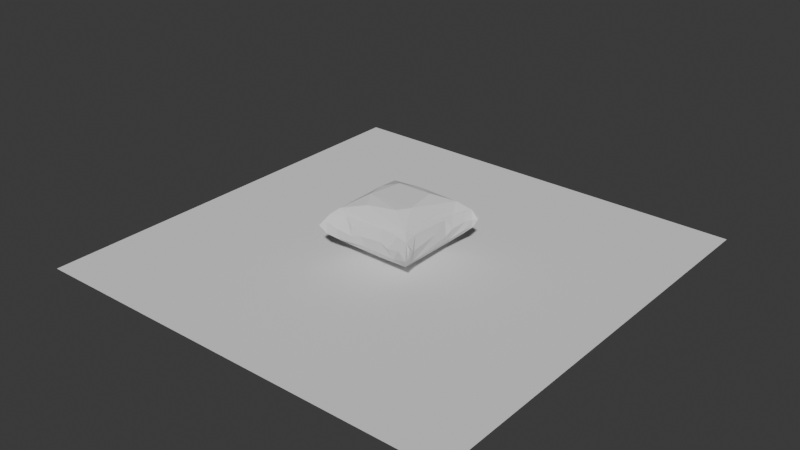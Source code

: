 # Source: blend.blend  (saved by Blender 4.0.36; exported with 4.5.12 LTS)
import bpy
from mathutils import Matrix  # noqa: F401  (used for matrix-valued properties, if any)

bpy.ops.wm.read_factory_settings(use_empty=True)
scene = bpy.context.scene
scene.name = 'Scene'

# ---- collections
col_collection = bpy.data.collections.new('Collection'); scene.collection.children.link(col_collection)

# ---- world
world_world = bpy.data.worlds.new('World'); scene.world = world_world
world_world.use_nodes = True; world_world.node_tree.nodes.clear()
_N = world_world.node_tree.nodes; _L = world_world.node_tree.links
n0 = _N.new('ShaderNodeOutputWorld'); n0.name = 'World Output'; n0.location = (300, 300)
n1 = _N.new('ShaderNodeBackground'); n1.name = 'Background'; n1.location = (10, 300)
n1.inputs[0].default_value = (0.05088, 0.05088, 0.05088, 1.0)
_L.new(n1.outputs[0], n0.inputs[0])
n0.is_active_output = True
world_world.color = (0.05088, 0.05088, 0.05088)
world_world.use_sun_shadow = False
world_world.sun_shadow_jitter_overblur = 0.0

# ---- meshes
me_grid = bpy.data.meshes.new('Grid')
me_grid.from_pydata([(-0.7441, -0.7911, -0.06869), (-0.1657, -0.6933, -0.1558), (0.7676, -0.8089, -0.1978), (0.7752, -0.7215, -0.03008), (-0.6983, -0.2775, -0.1083), (-0.7602, -0.7662, -0.2832), (0.2081, -0.6948, -0.1234), (0.3524, -0.7076, -0.1794), (-0.6313, -0.6053, -0.4195), (-0.7167, -0.5535, -0.2682), (-0.1218, -0.6498, -0.3374), (0.4378, -0.674, -0.3357), (0.6302, -0.6312, -0.407), (-0.3307, -0.2508, -0.5764), (-0.014, -0.45, -0.551), (0.3444, -0.3592, -0.5612), (-0.6769, -0.003086, -0.2669), (-0.4831, 0.2196, -0.5292), (-0.6048, 0.6029, -0.4313), (0.2887, 0.3233, -0.5738), (0.495, 0.0568, -0.5336), (0.6817, 0.2283, -0.2506), (-0.2918, 0.3052, -0.5734), (0.0719, 0.503, -0.5272), (-0.7792, 0.7724, -0.2716), (-0.5762, 0.6999, -0.3248), (0.4015, 0.6707, -0.3356), (-0.1703, 0.6748, -0.2518), (0.7663, 0.7602, -0.2858), (-0.85, 0.8437, -0.1478), (-0.7182, 0.776, -0.2376), (0.8447, 0.7957, -0.1432), (-0.8357, -0.8492, -0.1351), (-0.7255, -0.7215, 0.03969), (-0.582, -0.7389, -0.1599), (-0.4518, -0.6712, 0.06603), (-0.792, -0.7509, -0.06384), (0.6146, -0.6182, 0.1371), (-0.6881, -0.5196, 0.04689), (-0.6235, -0.6202, 0.1286), (-0.214, -0.4807, 0.2501), (0.6733, -0.4761, 0.0649), (0.6177, -0.1695, 0.1197), (0.3784, -0.2091, 0.2854), (-0.5846, 0.1844, 0.163), (-0.4672, 0.1424, 0.2588), (0.6736, 0.3885, 0.04639), (-0.2769, 0.3235, 0.2902), (0.7096, 0.3513, -0.1609), (-0.6879, 0.4867, 0.04158), (-0.6087, 0.6061, 0.14), (-0.0007, 0.4965, 0.2399), (-0.4402, 0.6639, 0.07848), (0.7532, 0.7496, 0.01689), (0.7159, 0.6005, 0.01513), (0.75, 0.6169, -0.1317), (-0.7673, -0.7101, -0.2563), (0.6897, -0.5262, -0.3286), (-0.7392, 0.5725, -0.1536), (0.7449, 0.6374, -0.2643), (-0.6145, 0.7472, -0.202), (-0.7043, 0.3591, -0.1699), (0.8334, 0.851, -0.1381), (-0.6049, -0.703, -0.3382), (-0.3344, -0.7044, -0.2064), (0.8479, -0.845, -0.1342), (0.7633, -0.7515, -0.2818), (0.7635, -0.6402, -0.09591), (-0.6922, -0.3359, -0.2502), (0.737, -0.57, -0.1323), (0.648, 0.3572, -0.3663), (0.6493, 0.6389, -0.4013), (-0.6939, 0.5627, -0.3286), (-0.04007, 0.6162, -0.4045), (0.5706, 0.7403, -0.1526), (-0.2233, 0.6952, -0.1261), (0.7512, 0.7929, -0.2041), (-0.3357, -0.6931, -0.04649), (0.1981, -0.6492, 0.06941), (0.5901, -0.7428, -0.1202), (-0.7384, -0.5922, -0.08895), (0.5291, -0.683, 0.06281), (0.7189, -0.7271, 0.04346), (0.2469, -0.3863, 0.2793), (-0.3785, -0.2176, 0.2863), (-0.6718, 0.1272, -0.006869), (0.6863, -0.03261, -0.1109), (0.2885, 0.3364, 0.2891), (0.5914, 0.5829, 0.1651), (0.6658, 0.2199, 0.02073), (-0.7599, 0.686, -0.02279), (-0.7434, 0.7443, 0.01521), (0.2573, 0.6404, 0.08503), (0.5604, 0.7007, 0.03433), (0.7865, 0.7397, -0.1358), (-0.7736, 0.7966, -0.05346), (-0.4126, 0.7163, -0.1036), (0.227, 0.6961, -0.1222), (0.3345, 0.7042, -0.1264)], [], [(32, 56, 5), (63, 64, 34), (64, 1, 77), (1, 10, 6), (11, 7, 6), (7, 11, 79), (8, 63, 5), (8, 10, 63), (10, 12, 11), (10, 11, 6), (11, 12, 66), (66, 67, 3), (65, 66, 3), (68, 9, 80), (9, 8, 56), (13, 14, 8), (8, 14, 12), (14, 15, 12), (12, 57, 66), (86, 69, 57), (16, 8, 68), (17, 13, 8), (17, 22, 13), (22, 19, 13), (61, 72, 16), (22, 23, 19), (70, 48, 21), (72, 24, 18), (22, 18, 23), (71, 59, 70), (24, 58, 90), (24, 60, 25), (25, 27, 73), (18, 25, 23), (73, 71, 23), (27, 26, 73), (97, 26, 27), (74, 28, 26), (28, 31, 94), (30, 95, 60), (60, 96, 25), (25, 96, 27), (97, 98, 26), (98, 74, 26), (32, 36, 56), (77, 35, 64), (65, 82, 2), (33, 38, 80), (39, 38, 33), (35, 39, 33), (78, 39, 35), (79, 82, 81), (81, 82, 37), (3, 67, 82), (82, 67, 41), (38, 4, 68), (40, 84, 39), (37, 40, 39), (37, 83, 40), (37, 41, 42), (67, 69, 41), (39, 44, 38), (84, 45, 39), (83, 84, 40), (69, 86, 41), (38, 85, 4), (44, 85, 38), (37, 42, 88), (41, 86, 89), (87, 47, 84), (85, 44, 49), (85, 49, 61), (89, 46, 42), (48, 46, 89), (21, 48, 89), (90, 49, 91), (47, 51, 50), (87, 51, 47), (48, 55, 46), (55, 54, 46), (90, 91, 29), (49, 50, 91), (50, 52, 91), (52, 75, 96), (54, 53, 46), (59, 94, 55), (91, 52, 95), (52, 60, 95), (96, 60, 52), (75, 27, 96), (92, 97, 75), (76, 74, 93), (53, 62, 93), (5, 34, 0), (2, 66, 65), (80, 9, 36), (36, 9, 56), (56, 8, 5), (5, 63, 34), (63, 10, 64), (64, 10, 1), (10, 8, 12), (66, 2, 11), (66, 57, 69), (79, 11, 2), (66, 69, 67), (9, 68, 8), (14, 13, 15), (74, 76, 28), (12, 20, 57), (85, 16, 4), (4, 16, 68), (16, 18, 8), (18, 17, 8), (13, 19, 15), (15, 19, 20), (57, 20, 70), (57, 21, 86), (57, 70, 21), (20, 71, 70), (16, 72, 18), (17, 18, 22), (19, 71, 20), (61, 58, 72), (49, 58, 61), (23, 71, 19), (59, 55, 70), (70, 55, 48), (72, 58, 24), (18, 24, 25), (23, 25, 73), (73, 26, 71), (26, 28, 71), (71, 28, 59), (5, 0, 32), (28, 94, 59), (24, 29, 30), (24, 30, 60), (27, 75, 97), (35, 33, 0), (76, 62, 28), (28, 62, 31), (0, 33, 32), (32, 33, 36), (34, 35, 0), (64, 35, 34), (1, 6, 78), (6, 7, 81), (7, 79, 81), (79, 2, 82), (36, 33, 80), (77, 78, 35), (1, 78, 77), (78, 37, 39), (78, 6, 81), (78, 81, 37), (82, 65, 3), (80, 38, 68), (83, 37, 43), (37, 82, 41), (83, 43, 84), (39, 45, 44), (84, 43, 87), (43, 37, 88), (42, 41, 89), (16, 85, 61), (45, 84, 47), (43, 88, 87), (42, 46, 88), (44, 45, 50), (89, 86, 21), (58, 49, 90), (49, 44, 50), (45, 47, 50), (51, 88, 50), (87, 88, 51), (46, 53, 88), (24, 90, 29), (52, 92, 75), (50, 92, 52), (50, 88, 92), (88, 93, 92), (92, 98, 97), (93, 98, 92), (88, 53, 93), (54, 55, 53), (94, 31, 53), (55, 94, 53), (95, 30, 29), (29, 91, 95), (93, 74, 98), (62, 76, 93), (31, 62, 53), (12, 15, 20)])
_uv = me_grid.uv_layers.new(name='UVMap')
_uv.uv.foreach_set('vector', [0.03216, 0.02305, 0.08516, 0.1301, 0.1074, 0.1059, 0.2027, 0.1324, 0.3265, 0.0673, 0.1994, 0.05086, 0.3265, 0.0673, 0.4157, 0.04301, 0.3439, 0.08418, 0.4157, 0.04301, 0.4441, 0.1341, 0.6084, 0.05446, 0.7209, 0.1169, 0.6805, 0.05216, 0.6084, 0.05446, 0.6805, 0.05216, 0.7209, 0.1169, 0.8039, 0.0517, 0.2185, 0.2106, 0.2027, 0.1324, 0.1074, 0.1059, 0.2185, 0.2106, 0.4441, 0.1341, 0.2027, 0.1324, 0.4441, 0.1341, 0.8176, 0.1921, 0.7209, 0.1169, 0.4441, 0.1341, 0.7209, 0.1169, 0.6084, 0.05446, 0.7209, 0.1169, 0.8176, 0.1921, 0.8961, 0.1318, 0.8961, 0.1318, 0.9422, 0.1638, 0.9145, 0.1231, 0.9698, 0.03261, 0.8961, 0.1318, 0.9145, 0.1231, 0.08696, 0.3148, 0.09702, 0.2145, 0.05626, 0.1867, 0.09702, 0.2145, 0.2185, 0.2106, 0.08516, 0.1301, 0.3425, 0.3609, 0.4926, 0.2772, 0.2185, 0.2106, 0.2185, 0.2106, 0.4926, 0.2772, 0.8176, 0.1921, 0.4926, 0.2772, 0.6687, 0.3291, 0.8176, 0.1921, 0.8176, 0.1921, 0.8681, 0.2383, 0.8961, 0.1318, 0.9595, 0.4837, 0.9498, 0.2153, 0.8681, 0.2383, 0.08541, 0.5007, 0.2185, 0.2106, 0.08696, 0.3148, 0.2598, 0.6084, 0.3425, 0.3609, 0.2185, 0.2106, 0.2598, 0.6084, 0.348, 0.6454, 0.3425, 0.3609, 0.348, 0.6454, 0.6214, 0.6594, 0.3425, 0.3609, 0.05679, 0.6832, 0.1194, 0.7858, 0.08541, 0.5007, 0.348, 0.6454, 0.5382, 0.7305, 0.6214, 0.6594, 0.8565, 0.681, 0.9476, 0.6799, 0.9259, 0.6215, 0.1194, 0.7858, 0.08837, 0.8867, 0.2292, 0.7624, 0.348, 0.6454, 0.2292, 0.7624, 0.5382, 0.7305, 0.8234, 0.788, 0.9112, 0.8258, 0.8565, 0.681, 0.08837, 0.8867, 0.05305, 0.785, 0.08893, 0.8574, 0.08837, 0.8867, 0.1759, 0.9467, 0.2108, 0.8854, 0.2108, 0.8854, 0.411, 0.9066, 0.484, 0.8434, 0.2292, 0.7624, 0.2108, 0.8854, 0.5382, 0.7305, 0.484, 0.8434, 0.8234, 0.788, 0.5382, 0.7305, 0.411, 0.9066, 0.7056, 0.8746, 0.484, 0.8434, 0.6071, 0.9351, 0.7056, 0.8746, 0.411, 0.9066, 0.7871, 0.9546, 0.8917, 0.8945, 0.7056, 0.8746, 0.8917, 0.8945, 0.9759, 0.9346, 0.9598, 0.8811, 0.1161, 0.9265, 0.1115, 0.9346, 0.1759, 0.9467, 0.1759, 0.9467, 0.2846, 0.9483, 0.2108, 0.8854, 0.2108, 0.8854, 0.2846, 0.9483, 0.411, 0.9066, 0.6071, 0.9351, 0.6755, 0.948, 0.7056, 0.8746, 0.6755, 0.948, 0.7871, 0.9546, 0.7056, 0.8746, 0.03216, 0.02305, 0.07031, 0.1056, 0.08516, 0.1301, 0.3439, 0.08418, 0.2716, 0.1358, 0.3265, 0.0673, 0.9698, 0.03261, 0.8672, 0.136, 0.8979, 0.06765, 0.1345, 0.129, 0.1201, 0.2378, 0.05626, 0.1867, 0.1918, 0.2123, 0.1201, 0.2378, 0.1345, 0.129, 0.2716, 0.1358, 0.1918, 0.2123, 0.1345, 0.129, 0.5994, 0.1238, 0.1918, 0.2123, 0.2716, 0.1358, 0.8039, 0.0517, 0.8672, 0.136, 0.7719, 0.1339, 0.7719, 0.1339, 0.8672, 0.136, 0.7776, 0.2471, 0.9145, 0.1231, 0.9422, 0.1638, 0.8672, 0.136, 0.8672, 0.136, 0.9422, 0.1638, 0.8689, 0.2584, 0.1201, 0.2378, 0.05193, 0.3621, 0.08696, 0.3148, 0.3932, 0.2726, 0.326, 0.367, 0.1918, 0.2123, 0.7776, 0.2471, 0.3932, 0.2726, 0.1918, 0.2123, 0.7776, 0.2471, 0.6199, 0.2904, 0.3932, 0.2726, 0.7776, 0.2471, 0.8689, 0.2584, 0.839, 0.4161, 0.9422, 0.1638, 0.9498, 0.2153, 0.8689, 0.2584, 0.1918, 0.2123, 0.1785, 0.5936, 0.1201, 0.2378, 0.326, 0.367, 0.277, 0.5694, 0.1918, 0.2123, 0.6199, 0.2904, 0.326, 0.367, 0.3932, 0.2726, 0.9498, 0.2153, 0.9595, 0.4837, 0.8689, 0.2584, 0.1201, 0.2378, 0.0891, 0.5641, 0.05193, 0.3621, 0.1785, 0.5936, 0.0891, 0.5641, 0.1201, 0.2378, 0.7776, 0.2471, 0.839, 0.4161, 0.779, 0.76, 0.8689, 0.2584, 0.9595, 0.4837, 0.889, 0.6171, 0.6554, 0.6563, 0.3716, 0.6534, 0.326, 0.367, 0.0891, 0.5641, 0.1785, 0.5936, 0.1232, 0.7423, 0.0891, 0.5641, 0.1232, 0.7423, 0.05679, 0.6832, 0.889, 0.6171, 0.8828, 0.7036, 0.839, 0.4161, 0.9476, 0.6799, 0.8828, 0.7036, 0.889, 0.6171, 0.9259, 0.6215, 0.9476, 0.6799, 0.889, 0.6171, 0.08893, 0.8574, 0.1232, 0.7423, 0.1178, 0.8844, 0.3716, 0.6534, 0.4989, 0.7446, 0.1947, 0.7986, 0.6554, 0.6563, 0.4989, 0.7446, 0.3716, 0.6534, 0.9476, 0.6799, 0.9519, 0.8175, 0.8828, 0.7036, 0.9519, 0.8175, 0.8928, 0.8094, 0.8828, 0.7036, 0.08893, 0.8574, 0.1178, 0.8844, 0.02985, 0.9684, 0.1232, 0.7423, 0.1947, 0.7986, 0.1178, 0.8844, 0.1947, 0.7986, 0.2808, 0.8701, 0.1178, 0.8844, 0.2808, 0.8701, 0.3886, 0.9527, 0.2846, 0.9483, 0.8928, 0.8094, 0.8785, 0.8768, 0.8828, 0.7036, 0.9112, 0.8258, 0.9598, 0.8811, 0.9519, 0.8175, 0.1178, 0.8844, 0.2808, 0.8701, 0.1115, 0.9346, 0.2808, 0.8701, 0.1759, 0.9467, 0.1115, 0.9346, 0.2846, 0.9483, 0.1759, 0.9467, 0.2808, 0.8701, 0.3886, 0.9527, 0.411, 0.9066, 0.2846, 0.9483, 0.6235, 0.8644, 0.6071, 0.9351, 0.3886, 0.9527, 0.8969, 0.9458, 0.7871, 0.9546, 0.7801, 0.8818, 0.8785, 0.8768, 0.9621, 0.9744, 0.7801, 0.8818, 0.1074, 0.1059, 0.1994, 0.05086, 0.1222, 0.07073, 0.8979, 0.06765, 0.8961, 0.1318, 0.9698, 0.03261, 0.05626, 0.1867, 0.09702, 0.2145, 0.07031, 0.1056, 0.07031, 0.1056, 0.09702, 0.2145, 0.08516, 0.1301, 0.08516, 0.1301, 0.2185, 0.2106, 0.1074, 0.1059, 0.1074, 0.1059, 0.2027, 0.1324, 0.1994, 0.05086, 0.2027, 0.1324, 0.4441, 0.1341, 0.3265, 0.0673, 0.3265, 0.0673, 0.4441, 0.1341, 0.4157, 0.04301, 0.4441, 0.1341, 0.2185, 0.2106, 0.8176, 0.1921, 0.8961, 0.1318, 0.8979, 0.06765, 0.7209, 0.1169, 0.8961, 0.1318, 0.8681, 0.2383, 0.9498, 0.2153, 0.8039, 0.0517, 0.7209, 0.1169, 0.8979, 0.06765, 0.8961, 0.1318, 0.9498, 0.2153, 0.9422, 0.1638, 0.09702, 0.2145, 0.08696, 0.3148, 0.2185, 0.2106, 0.4926, 0.2772, 0.3425, 0.3609, 0.6687, 0.3291, 0.7871, 0.9546, 0.8969, 0.9458, 0.8917, 0.8945, 0.8176, 0.1921, 0.7339, 0.5318, 0.8681, 0.2383, 0.0891, 0.5641, 0.08541, 0.5007, 0.05193, 0.3621, 0.05193, 0.3621, 0.08541, 0.5007, 0.08696, 0.3148, 0.08541, 0.5007, 0.2292, 0.7624, 0.2185, 0.2106, 0.2292, 0.7624, 0.2598, 0.6084, 0.2185, 0.2106, 0.3425, 0.3609, 0.6214, 0.6594, 0.6687, 0.3291, 0.6687, 0.3291, 0.6214, 0.6594, 0.7339, 0.5318, 0.8681, 0.2383, 0.7339, 0.5318, 0.8565, 0.681, 0.8681, 0.2383, 0.9259, 0.6215, 0.9595, 0.4837, 0.8681, 0.2383, 0.8565, 0.681, 0.9259, 0.6215, 0.7339, 0.5318, 0.8234, 0.788, 0.8565, 0.681, 0.08541, 0.5007, 0.1194, 0.7858, 0.2292, 0.7624, 0.2598, 0.6084, 0.2292, 0.7624, 0.348, 0.6454, 0.6214, 0.6594, 0.8234, 0.788, 0.7339, 0.5318, 0.05679, 0.6832, 0.05305, 0.785, 0.1194, 0.7858, 0.1232, 0.7423, 0.05305, 0.785, 0.05679, 0.6832, 0.5382, 0.7305, 0.8234, 0.788, 0.6214, 0.6594, 0.9112, 0.8258, 0.9519, 0.8175, 0.8565, 0.681, 0.8565, 0.681, 0.9519, 0.8175, 0.9476, 0.6799, 0.1194, 0.7858, 0.05305, 0.785, 0.08837, 0.8867, 0.2292, 0.7624, 0.08837, 0.8867, 0.2108, 0.8854, 0.5382, 0.7305, 0.2108, 0.8854, 0.484, 0.8434, 0.484, 0.8434, 0.7056, 0.8746, 0.8234, 0.788, 0.7056, 0.8746, 0.8917, 0.8945, 0.8234, 0.788, 0.8234, 0.788, 0.8917, 0.8945, 0.9112, 0.8258, 0.1074, 0.1059, 0.1222, 0.07073, 0.03216, 0.02305, 0.8917, 0.8945, 0.9598, 0.8811, 0.9112, 0.8258, 0.08837, 0.8867, 0.02985, 0.9684, 0.1161, 0.9265, 0.08837, 0.8867, 0.1161, 0.9265, 0.1759, 0.9467, 0.411, 0.9066, 0.3886, 0.9527, 0.6071, 0.9351, 0.2716, 0.1358, 0.1345, 0.129, 0.1222, 0.07073, 0.8969, 0.9458, 0.9621, 0.9744, 0.8917, 0.8945, 0.8917, 0.8945, 0.9621, 0.9744, 0.9759, 0.9346, 0.1222, 0.07073, 0.1345, 0.129, 0.03216, 0.02305, 0.03216, 0.02305, 0.1345, 0.129, 0.07031, 0.1056, 0.1994, 0.05086, 0.2716, 0.1358, 0.1222, 0.07073, 0.3265, 0.0673, 0.2716, 0.1358, 0.1994, 0.05086, 0.4157, 0.04301, 0.6084, 0.05446, 0.5994, 0.1238, 0.6084, 0.05446, 0.6805, 0.05216, 0.7719, 0.1339, 0.6805, 0.05216, 0.8039, 0.0517, 0.7719, 0.1339, 0.8039, 0.0517, 0.8979, 0.06765, 0.8672, 0.136, 0.07031, 0.1056, 0.1345, 0.129, 0.05626, 0.1867, 0.3439, 0.08418, 0.5994, 0.1238, 0.2716, 0.1358, 0.4157, 0.04301, 0.5994, 0.1238, 0.3439, 0.08418, 0.5994, 0.1238, 0.7776, 0.2471, 0.1918, 0.2123, 0.5994, 0.1238, 0.6084, 0.05446, 0.7719, 0.1339, 0.5994, 0.1238, 0.7719, 0.1339, 0.7776, 0.2471, 0.8672, 0.136, 0.9698, 0.03261, 0.9145, 0.1231, 0.05626, 0.1867, 0.1201, 0.2378, 0.08696, 0.3148, 0.6199, 0.2904, 0.7776, 0.2471, 0.6884, 0.3844, 0.7776, 0.2471, 0.8672, 0.136, 0.8689, 0.2584, 0.6199, 0.2904, 0.6884, 0.3844, 0.326, 0.367, 0.1918, 0.2123, 0.277, 0.5694, 0.1785, 0.5936, 0.326, 0.367, 0.6884, 0.3844, 0.6554, 0.6563, 0.6884, 0.3844, 0.7776, 0.2471, 0.779, 0.76, 0.839, 0.4161, 0.8689, 0.2584, 0.889, 0.6171, 0.08541, 0.5007, 0.0891, 0.5641, 0.05679, 0.6832, 0.277, 0.5694, 0.326, 0.367, 0.3716, 0.6534, 0.6884, 0.3844, 0.779, 0.76, 0.6554, 0.6563, 0.839, 0.4161, 0.8828, 0.7036, 0.779, 0.76, 0.1785, 0.5936, 0.277, 0.5694, 0.1947, 0.7986, 0.889, 0.6171, 0.9595, 0.4837, 0.9259, 0.6215, 0.05305, 0.785, 0.1232, 0.7423, 0.08893, 0.8574, 0.1232, 0.7423, 0.1785, 0.5936, 0.1947, 0.7986, 0.277, 0.5694, 0.3716, 0.6534, 0.1947, 0.7986, 0.4989, 0.7446, 0.779, 0.76, 0.1947, 0.7986, 0.6554, 0.6563, 0.779, 0.76, 0.4989, 0.7446, 0.8828, 0.7036, 0.8785, 0.8768, 0.779, 0.76, 0.08837, 0.8867, 0.08893, 0.8574, 0.02985, 0.9684, 0.2808, 0.8701, 0.6235, 0.8644, 0.3886, 0.9527, 0.1947, 0.7986, 0.6235, 0.8644, 0.2808, 0.8701, 0.1947, 0.7986, 0.779, 0.76, 0.6235, 0.8644, 0.779, 0.76, 0.7801, 0.8818, 0.6235, 0.8644, 0.6235, 0.8644, 0.6755, 0.948, 0.6071, 0.9351, 0.7801, 0.8818, 0.6755, 0.948, 0.6235, 0.8644, 0.779, 0.76, 0.8785, 0.8768, 0.7801, 0.8818, 0.8928, 0.8094, 0.9519, 0.8175, 0.8785, 0.8768, 0.9598, 0.8811, 0.9759, 0.9346, 0.8785, 0.8768, 0.9519, 0.8175, 0.9598, 0.8811, 0.8785, 0.8768, 0.1115, 0.9346, 0.1161, 0.9265, 0.02985, 0.9684, 0.02985, 0.9684, 0.1178, 0.8844, 0.1115, 0.9346, 0.7801, 0.8818, 0.7871, 0.9546, 0.6755, 0.948, 0.9621, 0.9744, 0.8969, 0.9458, 0.7801, 0.8818, 0.9759, 0.9346, 0.9621, 0.9744, 0.8785, 0.8768, 0.8176, 0.1921, 0.6687, 0.3291, 0.7339, 0.5318])
me_grid.update()
me_plane = bpy.data.meshes.new('Plane')
me_plane.from_pydata([(-1.0, -1.0, 0.0), (1.0, -1.0, 0.0), (-1.0, 1.0, 0.0), (1.0, 1.0, 0.0)], [], [(0, 1, 3, 2)])
_uv = me_plane.uv_layers.new(name='UVMap')
_uv.uv.foreach_set('vector', [0.0, 0.0, 1.0, 0.0, 1.0, 1.0, 0.0, 1.0])
me_plane.update()

# ---- objects
ob_grid = bpy.data.objects.new('Grid', me_grid)
ob_plane = bpy.data.objects.new('Plane', me_plane)

# ---- transforms, parenting, visibility, modifiers, constraints
ob_grid.location = (0.0, 0.0, 0.4294)
ob_plane.location = (0.0, 0.0, -0.2467)
ob_plane.scale = (3.563, 3.563, 3.563)
_m = ob_plane.modifiers.new('Collision', 'COLLISION')

# ---- collection membership
col_collection.objects.link(ob_grid)
col_collection.objects.link(ob_plane)

# ---- scene / render settings (as saved in the file)
scene.frame_start = 1; scene.frame_end = 250; scene.frame_set(7)
scene.render.engine = 'BLENDER_EEVEE_NEXT'
scene.cycles.sampling_pattern = 'TABULATED_SOBOL'
bpy.context.view_layer.update()

# ---- added for rendering (the .blend has no active camera and no usable light): camera, sun
cam_auto = bpy.data.cameras.new('AutoCamera')
cam_auto.lens = 50.0
cam_auto.sensor_width = 36.0
cam_auto.clip_end = 1000.0
ob_auto_camera = bpy.data.objects.new('AutoCamera', cam_auto)
scene.collection.objects.link(ob_auto_camera)
ob_auto_camera.location = (9.36746, -11.2409, 7.73041)
ob_auto_camera.rotation_euler = (1.09748, -7.21219e-08, 0.694738)
scene.camera = ob_auto_camera
light_auto_sun = bpy.data.lights.new('AutoSun', 'SUN')
light_auto_sun.energy = 3.0
light_auto_sun.angle = 0.0523599
ob_auto_sun = bpy.data.objects.new('AutoSun', light_auto_sun)
scene.collection.objects.link(ob_auto_sun)
ob_auto_sun.rotation_euler = (0.872665, 0.174533, 0.523599)
bpy.context.view_layer.update()
